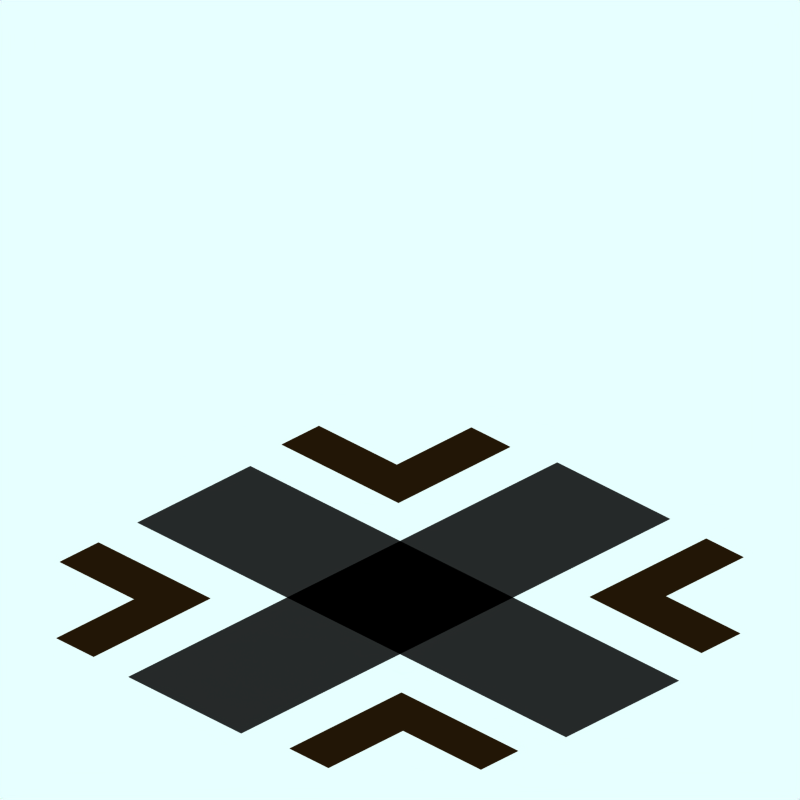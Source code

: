 # Source: tub-boat-canal-cross.blend  (saved by Blender 2.65.0; exported with 4.5.12 LTS)
import bpy
from mathutils import Matrix  # noqa: F401  (used for matrix-valued properties, if any)

bpy.ops.wm.read_factory_settings(use_empty=True)
scene = bpy.context.scene
scene.name = 'Scene'

# ---- collections
col_collection_1 = bpy.data.collections.new('Collection 1'); scene.collection.children.link(col_collection_1)
col_collection_2 = bpy.data.collections.new('Collection 2'); scene.collection.children.link(col_collection_2)
col_collection_3 = bpy.data.collections.new('Collection 3'); scene.collection.children.link(col_collection_3)
col_collection_11 = bpy.data.collections.new('Collection 11'); scene.collection.children.link(col_collection_11)
col_collection_11.hide_render = True
col_collection_11.hide_viewport = True

# ---- materials (node trees are filled in below, after node groups)
mat_tarmac_002 = bpy.data.materials.new('Tarmac_002')
mat_tarmac_002.alpha_threshold = 0.0
mat_tarmac_002.diffuse_color = (0.1437, 0.08435, 0.02346, 1.0)
mat_tarmac_002.specular_color = (0.5, 0.4999, 0.4999)
mat_tarmac_002.roughness = 0.5
mat_tarmac_002.line_color = (0.0, 0.0, 0.0, 1.0)
mat_tarmac_001 = bpy.data.materials.new('Tarmac.001')
mat_tarmac_001.alpha_threshold = 0.0
mat_tarmac_001.diffuse_color = (0.128, 0.128, 0.128, 1.0)
mat_tarmac_001.specular_color = (0.5, 0.4999, 0.4999)
mat_tarmac_001.roughness = 0.5
mat_tarmac_001.line_color = (0.0, 0.0, 0.0, 1.0)
mat_tarmac = bpy.data.materials.new('Tarmac')
mat_tarmac.alpha_threshold = 0.0
mat_tarmac.preview_render_type = 'CUBE'
mat_tarmac.diffuse_color = (0.16, 0.16, 0.16, 1.0)
mat_tarmac.specular_color = (1.0, 0.9999, 0.9999)
mat_tarmac.roughness = 0.5
mat_tarmac.line_color = (0.0, 0.0, 0.0, 1.0)
mat_tarmac_002_1 = bpy.data.materials.new('Tarmac.002')
mat_tarmac_002_1.alpha_threshold = 0.0
mat_tarmac_002_1.preview_render_type = 'CUBE'
mat_tarmac_002_1.diffuse_color = (0.1796, 0.1054, 0.02932, 1.0)
mat_tarmac_002_1.specular_color = (1.0, 0.9999, 0.9999)
mat_tarmac_002_1.roughness = 0.5
mat_tarmac_002_1.line_color = (0.0, 0.0, 0.0, 1.0)
mat_transparent = bpy.data.materials.new('Transparent')
mat_transparent.alpha_threshold = 0.0
mat_transparent.preview_render_type = 'FLAT'
mat_transparent.roughness = 0.5

# ---- material node trees

# ---- world
world_world = bpy.data.worlds.new('World'); scene.world = world_world
world_world.color = (0.9059, 1.0, 1.0)
world_world.use_sun_shadow = False
world_world.sun_shadow_jitter_overblur = 0.0
world_world.cycles.sampling_method = 'MANUAL'
world_world.cycles.sample_map_resolution = 256

# ---- cameras
cam_camera_001 = bpy.data.cameras.new('Camera.001')
cam_camera_001.type = 'ORTHO'
cam_camera_001.passepartout_alpha = 0.2
cam_camera_001.clip_end = 100.0
cam_camera_001.lens = 35.0
cam_camera_001.sensor_width = 32.0
cam_camera_001.sensor_height = 18.0
cam_camera_001.ortho_scale = 12.0
cam_camera_001.display_size = 5.91
cam_camera_001.show_passepartout = False
cam_camera_001.show_safe_areas = True
cam_camera_001.dof.focus_distance = 0.0
cam_camera_001.dof.aperture_fstop = 128.0

# ---- lights
light_lamp = bpy.data.lights.new('Lamp', 'SPOT')
light_lamp.transmission_factor = 0.0
light_lamp.energy = 8.0
light_lamp.shadow_buffer_clip_start = 0.5
light_lamp.shadow_soft_size = 1.0
light_lamp.shadow_maximum_resolution = 0.006
light_lamp.use_absolute_resolution = True
light_lamp.cycles.use_multiple_importance_sampling = False

# ---- meshes
me_plane_010 = bpy.data.meshes.new('Plane.010')
me_plane_010.from_pydata([(5.884, -2.776, -2.015), (4.158, -4.105, -2.015), (4.158, -2.776, -2.015), (5.884, -2.111, -2.015), (3.295, -4.105, -2.015), (3.295, -2.776, -2.015), (5.021, -2.776, -2.015), (4.158, -3.44, -2.015), (4.158, -2.111, -2.015), (3.295, -2.111, -2.015), (3.295, -3.44, -2.015), (5.021, -2.111, -2.015)], [], [(2, 8, 9, 5), (1, 7, 10, 4), (7, 2, 5, 10), (6, 11, 8, 2), (0, 3, 11, 6)])
me_plane_010.materials.append(mat_tarmac_002)
me_plane_010.materials.append(mat_tarmac_001)
me_plane_010.use_remesh_preserve_volume = False
me_plane_010.use_remesh_preserve_attributes = False
me_plane_010.use_mirror_vertex_groups = False
me_plane_010.update()
me_plane_009 = bpy.data.meshes.new('Plane.009')
me_plane_009.from_pydata([(5.884, -2.776, -2.015), (4.158, -4.105, -2.015), (4.158, -2.776, -2.015), (5.884, -2.111, -2.015), (3.295, -4.105, -2.015), (3.295, -2.776, -2.015), (5.021, -2.776, -2.015), (4.158, -3.44, -2.015), (4.158, -2.111, -2.015), (3.295, -2.111, -2.015), (3.295, -3.44, -2.015), (5.021, -2.111, -2.015)], [], [(2, 8, 9, 5), (1, 7, 10, 4), (7, 2, 5, 10), (6, 11, 8, 2), (0, 3, 11, 6)])
me_plane_009.materials.append(mat_tarmac_002)
me_plane_009.materials.append(mat_tarmac_001)
me_plane_009.use_remesh_preserve_volume = False
me_plane_009.use_remesh_preserve_attributes = False
me_plane_009.use_mirror_vertex_groups = False
me_plane_009.update()
me_plane_007 = bpy.data.meshes.new('Plane.007')
me_plane_007.from_pydata([(5.884, -2.776, -2.015), (4.158, -4.105, -2.015), (4.158, -2.776, -2.015), (5.884, -2.111, -2.015), (3.295, -4.105, -2.015), (3.295, -2.776, -2.015), (5.021, -2.776, -2.015), (4.158, -3.44, -2.015), (4.158, -2.111, -2.015), (3.295, -2.111, -2.015), (3.295, -3.44, -2.015), (5.021, -2.111, -2.015)], [], [(2, 8, 9, 5), (1, 7, 10, 4), (7, 2, 5, 10), (6, 11, 8, 2), (0, 3, 11, 6)])
me_plane_007.materials.append(mat_tarmac_002)
me_plane_007.materials.append(mat_tarmac_001)
me_plane_007.use_remesh_preserve_volume = False
me_plane_007.use_remesh_preserve_attributes = False
me_plane_007.use_mirror_vertex_groups = False
me_plane_007.update()
me_plane_001 = bpy.data.meshes.new('Plane.001')
me_plane_001.from_pydata([(5.884, -2.776, -2.015), (4.158, -4.105, -2.015), (4.158, -2.776, -2.015), (5.884, -2.111, -2.015), (3.295, -4.105, -2.015), (3.295, -2.776, -2.015), (5.021, -2.776, -2.015), (4.158, -3.44, -2.015), (4.158, -2.111, -2.015), (3.295, -2.111, -2.015), (3.295, -3.44, -2.015), (5.021, -2.111, -2.015)], [], [(2, 8, 9, 5), (1, 7, 10, 4), (7, 2, 5, 10), (6, 11, 8, 2), (0, 3, 11, 6)])
me_plane_001.materials.append(mat_tarmac_002)
me_plane_001.materials.append(mat_tarmac_001)
me_plane_001.use_remesh_preserve_volume = False
me_plane_001.use_remesh_preserve_attributes = False
me_plane_001.use_mirror_vertex_groups = False
me_plane_001.update()
me_plane_011 = bpy.data.meshes.new('Plane.011')
me_plane_011.from_pydata([(5.232, -2.34, -2.015), (-4.275, -2.34, -2.015), (-4.275, 2.088, -2.015), (5.232, 2.088, -2.015)], [], [(0, 3, 2, 1)])
me_plane_011.materials.append(mat_tarmac)
me_plane_011.materials.append(mat_tarmac_002_1)
me_plane_011.use_remesh_preserve_volume = False
me_plane_011.use_remesh_preserve_attributes = False
me_plane_011.use_mirror_vertex_groups = False
me_plane_011.update()
me_plane_008 = bpy.data.meshes.new('Plane.008')
me_plane_008.from_pydata([(5.232, -2.34, -2.015), (-4.275, -2.34, -2.015), (-4.275, 2.088, -2.015), (5.232, 2.088, -2.015)], [], [(0, 3, 2, 1)])
me_plane_008.materials.append(mat_tarmac)
me_plane_008.materials.append(mat_tarmac_002_1)
me_plane_008.use_remesh_preserve_volume = False
me_plane_008.use_remesh_preserve_attributes = False
me_plane_008.use_mirror_vertex_groups = False
me_plane_008.update()
me_plane_006 = bpy.data.meshes.new('Plane.006')
me_plane_006.from_pydata([], [], [])
me_plane_006.materials.append(mat_tarmac)
me_plane_006.materials.append(mat_tarmac_002_1)
me_plane_006.use_remesh_preserve_volume = False
me_plane_006.use_remesh_preserve_attributes = False
me_plane_006.use_mirror_vertex_groups = False
me_plane_006.update()
me_sphere = bpy.data.meshes.new('Sphere')
me_sphere.from_pydata([(-1.333e-06, 1.25e-06, 31.62), (-22.88, 16.62, 14.14), (8.74, 26.9, 14.14), (28.28, 4.856e-07, 14.14), (-8.74, 26.9, -14.14), (22.88, 16.62, -14.14), (-28.28, -7.508e-07, -14.14), (1.432e-06, -1.515e-06, -31.62), (-13.45, 9.772, 26.9), (5.137, 15.81, 26.9), (-8.313, 25.58, 16.63), (-26.9, 5.941e-07, 16.63), (16.63, 1.043e-06, 26.9), (21.76, 15.81, 16.63), (-30.08, 9.772, -1.941e-06), (-18.59, 25.58, -2.13e-06), (4.973e-08, 31.62, -1.581e-06), (18.59, 25.58, -5.047e-07), (30.08, 9.772, 6.886e-07), (-21.76, 15.81, -16.63), (8.313, 25.58, -16.63), (26.9, -8.593e-07, -16.63), (-16.63, -1.308e-06, -26.9), (-5.137, 15.81, -26.9), (13.45, 9.772, -26.9), (-24.33, 17.68, -2.035e-06), (-20.73, 21.1, 7.071), (-21.46, 21.63, -2.082e-06), (-19.66, 23.34, 3.536), (-22.53, 19.39, 3.536), (-22.9, 19.65, -2.059e-06), (-20.02, 23.61, -2.106e-06), (-20.2, 22.22, 5.303), (-19.12, 24.46, 1.768), (-21.63, 20.25, 5.303), (-23.43, 18.53, 1.768), (-20.56, 22.49, 1.768), (-21.1, 21.37, 3.536), (-22.0, 20.51, 1.768), (-22.18, 20.64, -2.071e-06), (-20.74, 22.62, -2.094e-06), (-19.93, 22.78, 4.419), (-19.39, 23.9, 2.652), (-22.08, 19.82, 4.419), (-22.98, 18.96, 2.652), (-21.01, 22.06, 0.8839), (-20.11, 22.92, 2.652), (-21.82, 20.38, 3.536), (-20.38, 22.36, 3.536), (-21.73, 21.07, 0.8839), (-22.26, 19.95, 2.652), (-20.29, 23.05, 0.8839), (-19.57, 24.04, 0.8839), (-19.84, 23.48, 1.768), (-20.83, 21.93, 2.652), (-21.55, 20.94, 2.652), (-21.28, 21.5, 1.768), (-23.16, 19.09, 0.8839), (-22.45, 20.08, 0.8839), (-22.71, 19.52, 1.768), (-21.37, 20.81, 4.419), (-20.65, 21.8, 4.419), (-20.92, 21.24, 5.303), (-6.725, 4.886, 29.26), (-18.17, 13.2, 20.52), (2.569, 7.906, 29.26), (6.939, 21.36, 20.52), (0.2137, 26.24, 15.38), (-15.6, 21.1, 15.38), (-24.89, 8.312, 15.38), (-29.18, 4.886, -7.071), (-26.48, 13.2, 7.071), (-13.66, 26.24, -7.071), (4.37, 29.26, 7.071), (-4.37, 29.26, -7.071), (13.66, 26.24, 7.071), (20.73, 21.1, -7.071), (-25.02, 7.906, -15.38), (-15.25, 21.36, -15.38), (-0.2137, 26.24, -15.38), (15.6, 21.1, -15.38), (-22.45, -1.03e-06, -20.52), (-8.313, -1.412e-06, -29.26), (-6.939, 21.36, -20.52), (-2.569, 7.906, -29.26), (18.17, 13.2, -20.52), (6.725, 4.886, -29.26), (-10.88, 17.68, 21.76), (-4.156, 12.79, 26.9), (-1.588, 20.7, 21.76), (-20.17, 4.886, 21.76), (-28.49, 4.886, 8.313), (-4.156, 28.6, 8.313), (-13.45, 25.58, 8.313), (-9.294, 28.6, -1.855e-06), (-25.92, 12.79, -8.313), (-20.17, 20.7, -8.313), (4.156, 28.6, -8.313), (9.294, 28.6, -1.043e-06), (13.45, 25.58, -8.313), (-13.45, 15.81, -21.76), (-19.19, 7.906, -21.76), (-10.88, 7.906, -26.9), (10.88, 17.68, -21.76), (1.588, 20.7, -21.76), (4.156, 12.79, -26.9), (-19.08, 24.81, 0.4419)], [], [(9, 13, 12), (3, 12, 13), (18, 3, 13), (13, 17, 18), (21, 18, 5), (30, 25, 19), (26, 32, 10), (25, 35, 1), (34, 26, 1), (31, 40, 19), (40, 27, 19), (27, 39, 19), (39, 30, 19), (32, 41, 10), (41, 28, 10), (28, 42, 10), (42, 33, 10), (51, 36, 45), (45, 40, 51), (31, 51, 40), (40, 45, 27), (51, 31, 52), (52, 53, 51), (36, 51, 53), (53, 52, 33), (42, 28, 46), (46, 53, 42), (33, 42, 53), (53, 46, 36), (54, 36, 46), (46, 48, 54), (37, 54, 48), (48, 46, 28), (54, 37, 55), (55, 56, 54), (36, 54, 56), (56, 55, 38), (49, 27, 45), (45, 56, 49), (38, 49, 56), (56, 45, 36), (50, 38, 55), (55, 47, 50), (29, 50, 47), (47, 55, 37), (30, 57, 25), (57, 35, 25), (57, 30, 58), (58, 59, 57), (35, 57, 59), (59, 58, 38), (50, 29, 44), (44, 59, 50), (38, 50, 59), (59, 44, 35), (49, 38, 58), (58, 39, 49), (27, 49, 39), (39, 58, 30), (60, 34, 43), (43, 47, 60), (37, 60, 47), (47, 43, 29), (60, 37, 61), (61, 62, 60), (34, 60, 62), (62, 61, 32), (34, 62, 26), (62, 32, 26), (41, 32, 61), (61, 48, 41), (28, 41, 48), (48, 61, 37), (35, 44, 1), (44, 29, 1), (29, 43, 1), (43, 34, 1), (68, 10, 87), (87, 64, 68), (1, 68, 64), (64, 87, 8), (88, 8, 87), (87, 89, 88), (9, 88, 89), (89, 87, 10), (67, 2, 66), (66, 89, 67), (10, 67, 89), (89, 66, 9), (88, 9, 65), (65, 63, 88), (8, 88, 63), (65, 0, 63), (90, 11, 69), (69, 64, 90), (8, 90, 64), (64, 69, 1), (9, 66, 13), (66, 2, 13), (0, 65, 12), (65, 9, 12), (91, 14, 71), (71, 69, 91), (11, 91, 69), (69, 71, 1), (92, 16, 73), (73, 67, 92), (10, 92, 67), (67, 73, 2), (92, 10, 93), (93, 94, 92), (16, 92, 94), (94, 93, 15), (72, 4, 74), (74, 94, 72), (15, 72, 94), (94, 74, 16), (17, 76, 18), (76, 5, 18), (2, 75, 13), (75, 17, 13), (77, 19, 95), (95, 70, 77), (6, 77, 70), (70, 95, 14), (78, 4, 72), (72, 96, 78), (19, 78, 96), (96, 72, 15), (79, 20, 97), (97, 74, 79), (4, 79, 74), (74, 97, 16), (98, 16, 97), (97, 99, 98), (17, 98, 99), (99, 97, 20), (80, 5, 76), (76, 99, 80), (20, 80, 99), (99, 76, 17), (98, 17, 75), (75, 73, 98), (16, 98, 73), (73, 75, 2), (100, 23, 83), (83, 78, 100), (19, 100, 78), (78, 83, 4), (100, 19, 101), (101, 102, 100), (23, 100, 102), (102, 101, 22), (82, 7, 84), (84, 102, 82), (22, 82, 102), (102, 84, 23), (81, 22, 101), (101, 77, 81), (6, 81, 77), (77, 101, 19), (103, 24, 85), (85, 80, 103), (20, 103, 80), (80, 85, 5), (103, 20, 104), (104, 105, 103), (24, 103, 105), (105, 104, 23), (84, 7, 86), (86, 105, 84), (23, 84, 105), (105, 86, 24), (83, 23, 104), (104, 79, 83), (4, 83, 79), (79, 104, 20), (5, 85, 21), (85, 24, 21), (14, 95, 25), (95, 19, 25), (1, 71, 25), (71, 14, 25), (10, 68, 26), (68, 1, 26), (19, 96, 31), (96, 15, 31), (15, 93, 33), (93, 10, 33), (52, 106, 33), (106, 15, 33), (15, 106, 31), (106, 52, 31)])
me_sphere.use_remesh_preserve_volume = False
me_sphere.use_remesh_preserve_attributes = False
me_sphere.use_mirror_vertex_groups = False
me_sphere.update()
me_plane_005 = bpy.data.meshes.new('Plane.005')
me_plane_005.from_pydata([(4.235, 4.043, -2.226), (4.235, -4.267, -2.226), (-4.075, -4.267, -2.226), (-4.075, 4.043, -2.226)], [], [(0, 3, 2, 1)])
me_plane_005.materials.append(mat_transparent)
me_plane_005.use_remesh_preserve_volume = False
me_plane_005.use_remesh_preserve_attributes = False
me_plane_005.use_mirror_vertex_groups = False
me_plane_005.update()

# ---- objects
ob_plane_008_003 = bpy.data.objects.new('Plane_008.003', me_plane_010)
ob_plane_008_002 = bpy.data.objects.new('Plane_008.002', me_plane_009)
ob_plane_008_000 = bpy.data.objects.new('Plane_008.000', me_plane_007)
ob_plane_008_001 = bpy.data.objects.new('Plane_008.001', me_plane_001)
ob_plane_001 = bpy.data.objects.new('Plane.001', me_plane_011)
ob_plane_000 = bpy.data.objects.new('Plane.000', me_plane_008)
ob_plane_008 = bpy.data.objects.new('Plane.008', me_plane_006)
ob_camera = bpy.data.objects.new('Camera', cam_camera_001)
ob_sphere = bpy.data.objects.new('Sphere', me_sphere)
ob_lamp_001 = bpy.data.objects.new('Lamp.001', light_lamp)
ob_plane_005 = bpy.data.objects.new('Plane.005', me_plane_005)

# ---- transforms, parenting, visibility, modifiers, constraints
ob_plane_008_003.location = (1.127, -0.5193, 2.021)
ob_plane_008_003.rotation_euler = (0.0, -0.0, 3.142)
ob_plane_008_003.scale = (0.9569, 1.191, 1.0)
ob_plane_008_003.lineart.crease_threshold = 0.0
ob_plane_008_002.location = (-0.5193, -1.127, 2.021)
ob_plane_008_002.rotation_euler = (0.0, -0.0, 1.571)
ob_plane_008_002.scale = (0.9569, 1.191, 1.0)
ob_plane_008_002.lineart.crease_threshold = 0.0
ob_plane_008_000.location = (-1.127, 0.5193, 2.021)
ob_plane_008_000.scale = (0.9569, 1.191, 1.0)
ob_plane_008_000.lineart.crease_threshold = 0.0
ob_plane_008_001.location = (0.5193, 1.127, 2.021)
ob_plane_008_001.rotation_euler = (0.0, 0.0, -1.571)
ob_plane_008_001.scale = (0.9569, 1.191, 1.0)
ob_plane_008_001.lineart.crease_threshold = 0.0
ob_plane_001.location = (0.06405, 0.4456, 2.021)
ob_plane_001.rotation_euler = (0.0, -0.0, -1.571)
ob_plane_001.scale = (0.9569, 0.5412, 1.0)
ob_plane_001.lock_rotations_4d = False
ob_plane_001.empty_display_type = 'ARROWS'
ob_plane_001.color = (0.0, 0.0, 0.0, 1.0)
ob_plane_001.lineart.crease_threshold = 0.0
ob_plane_000.location = (0.6268, -0.06405, 2.021)
ob_plane_000.rotation_euler = (0.0, -0.0, -3.142)
ob_plane_000.scale = (0.9569, 0.5412, 1.0)
ob_plane_000.lock_rotations_4d = False
ob_plane_000.empty_display_type = 'ARROWS'
ob_plane_000.color = (0.0, 0.0, 0.0, 1.0)
ob_plane_000.lineart.crease_threshold = 0.0
ob_plane_008.location = (0.1755, -0.2063, 2.021)
ob_plane_008.rotation_euler = (0.0, 0.0, -3.142)
ob_plane_008.scale = (0.8699, 1.082, 1.0)
ob_plane_008.lock_rotations_4d = False
ob_plane_008.empty_display_type = 'ARROWS'
ob_plane_008.color = (0.0, 0.0, 0.0, 1.0)
ob_plane_008.lineart.crease_threshold = 0.0
ob_camera.location = (10.0, -10.0, 11.6)
ob_camera.rotation_euler = (1.047, 0.0, 0.7854)
ob_camera.lock_rotations_4d = False
ob_camera.empty_display_type = 'ARROWS'
ob_camera.color = (0.0, 0.0, 0.0, 1.0)
ob_camera.lineart.crease_threshold = 0.0
ob_sphere.location = (-0.02993, 0.1261, 0.07312)
ob_sphere.rotation_euler = (1.571, -0.0, 1.571)
ob_sphere.lock_rotations_4d = False
ob_sphere.empty_display_type = 'ARROWS'
ob_sphere.color = (0.0, 0.0, 0.0, 1.0)
ob_sphere.show_instancer_for_render = False
ob_sphere.instance_type = 'VERTS'
ob_sphere.use_instance_vertices_rotation = True
ob_sphere.lineart.crease_threshold = 0.0
ob_lamp_001.parent = ob_sphere
ob_lamp_001.matrix_parent_inverse = Matrix(((-4.371e-08, 1.0, -2.118e-22, -0.1261), (4.371e-08, 1.911e-15, 1.0, -0.07312), (1.0, 4.371e-08, -4.371e-08, 0.02993), (0.0, 0.0, 0.0, 1.0)))
ob_lamp_001.location = (-0.02993, 0.1261, 0.07312)
ob_lamp_001.rotation_euler = (1.571, -0.0, 1.571)
ob_lamp_001.lock_rotations_4d = False
ob_lamp_001.empty_display_type = 'ARROWS'
ob_lamp_001.color = (0.0, 0.0, 0.0, 1.0)
ob_lamp_001.lineart.crease_threshold = 0.0
ob_plane_005.location = (-0.07783, 0.05858, 2.224)
ob_plane_005.lock_rotations_4d = False
ob_plane_005.empty_display_type = 'ARROWS'
ob_plane_005.color = (0.0, 0.0, 0.0, 1.0)
ob_plane_005.lineart.crease_threshold = 0.0

# ---- collection membership
col_collection_1.objects.link(ob_plane_008_003)
col_collection_1.objects.link(ob_plane_008_002)
col_collection_1.objects.link(ob_plane_008_000)
col_collection_1.objects.link(ob_plane_008_001)
col_collection_1.objects.link(ob_plane_001)
col_collection_1.objects.link(ob_plane_000)
col_collection_1.objects.link(ob_plane_008)
col_collection_2.objects.link(ob_camera)
col_collection_3.objects.link(ob_sphere)
col_collection_3.objects.link(ob_lamp_001)
col_collection_11.objects.link(ob_plane_005)

# ---- scene / render settings (as saved in the file)
scene.camera = ob_camera
scene.frame_start = 1; scene.frame_end = 250; scene.frame_set(11)
scene.render.engine = 'BLENDER_EEVEE_NEXT'
scene.render.image_settings.color_mode = 'RGB'
scene.render.image_settings.compression = 90
scene.render.resolution_x = 128
scene.render.resolution_y = 128
scene.render.pixel_aspect_x = 100.0
scene.render.pixel_aspect_y = 100.0
scene.render.fps = 25
scene.render.dither_intensity = 0.0
scene.render.use_compositing = False
scene.render.use_sequencer = False
scene.render.bake_margin = 2
scene.render.bake_bias = 0.0
scene.render.use_stamp_time = False
scene.render.use_stamp_date = False
scene.render.use_stamp_frame = False
scene.render.use_stamp_camera = False
scene.render.use_stamp_scene = False
scene.render.use_stamp_filename = False
scene.render.use_stamp_render_time = False
scene.render.stamp_font_size = 0
scene.cycles.use_denoising = False
scene.cycles.samples = 10
scene.cycles.sampling_pattern = 'TABULATED_SOBOL'
scene.cycles.light_sampling_threshold = 0.0
scene.cycles.use_adaptive_sampling = False
scene.cycles.use_light_tree = False
scene.cycles.blur_glossy = 0.0
scene.cycles.volume_bounces = 1
scene.cycles.pixel_filter_type = 'GAUSSIAN'
scene.cycles.sample_clamp_indirect = 0.0
scene.view_settings.view_transform = 'Raw'
bpy.context.view_layer.update()
